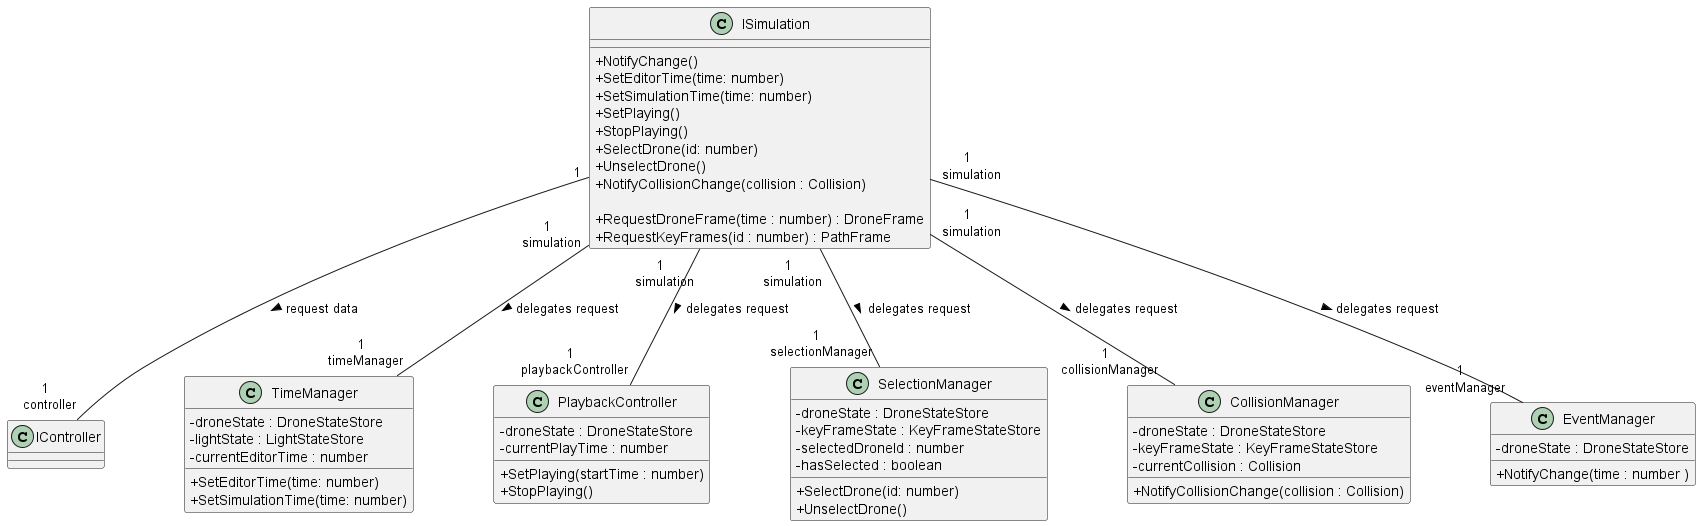

The diagram above was rendered by PlantUML. Its source (embedded in the PNG):
@startuml name Class Diagram: ISimulation + Subsystems
skinparam classAttributeIconSize 0
skinparam nodesep 80
skinparam ranksep 100
' =====================================================
' Class Diagram: ISimulation + Subsystems
' =====================================================

class IController

' ISimulation - the central interface (Facade)
class ISimulation {

  + NotifyChange()
  + SetEditorTime(time: number)
  + SetSimulationTime(time: number)
  + SetPlaying()
  + StopPlaying()
  + SelectDrone(id: number)
  + UnselectDrone()
  + NotifyCollisionChange(collision : Collision)

  + RequestDroneFrame(time : number) : DroneFrame
  + RequestKeyFrames(id : number) : PathFrame
}

' Subsystems - internal logic
class TimeManager {
  - droneState : DroneStateStore
  - lightState : LightStateStore
  - currentEditorTime : number

  + SetEditorTime(time: number)
  + SetSimulationTime(time: number)
}

class PlaybackController {
  - droneState : DroneStateStore
  -currentPlayTime : number

  + SetPlaying(startTime : number)
  + StopPlaying()
}

class SelectionManager {
  -droneState : DroneStateStore
  -keyFrameState : KeyFrameStateStore
  -selectedDroneId : number
  -hasSelected : boolean

  + SelectDrone(id: number)
  + UnselectDrone()
}

class CollisionManager {
  -droneState : DroneStateStore
  -keyFrameState : KeyFrameStateStore
  -currentCollision : Collision

  + NotifyCollisionChange(collision : Collision)
}

class EventManager {
  -droneState : DroneStateStore

  + NotifyChange(time : number )
}

' Relationships: Delegation from ISimulation to subsystems
ISimulation "1 \n simulation" -- "1 \n timeManager" TimeManager : delegates request >
ISimulation "1 \n simulation" -- "1 \n playbackController" PlaybackController : delegates request >
ISimulation "1 \n simulation" -- "1 \n selectionManager" SelectionManager : delegates request >
ISimulation "1 \n simulation" -- "1 \n collisionManager" CollisionManager : delegates request >
ISimulation "1 \n simulation" -- "1 \n eventManager" EventManager : delegates request >

ISimulation "1" -- "1 \n controller" IController : request data >

@enduml